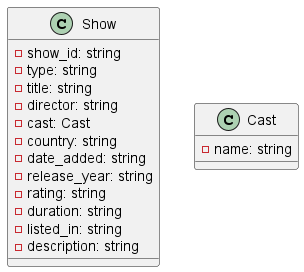

The diagram above was rendered by PlantUML. Its source (embedded in the PNG):
@startuml
class Show {
    - show_id: string
    - type: string
    - title: string
    - director: string
    - cast: Cast
    - country: string
    - date_added: string
    - release_year: string
    - rating: string
    - duration: string
    - listed_in: string
    - description: string
}
class Cast {
    - name: string
}
@enduml